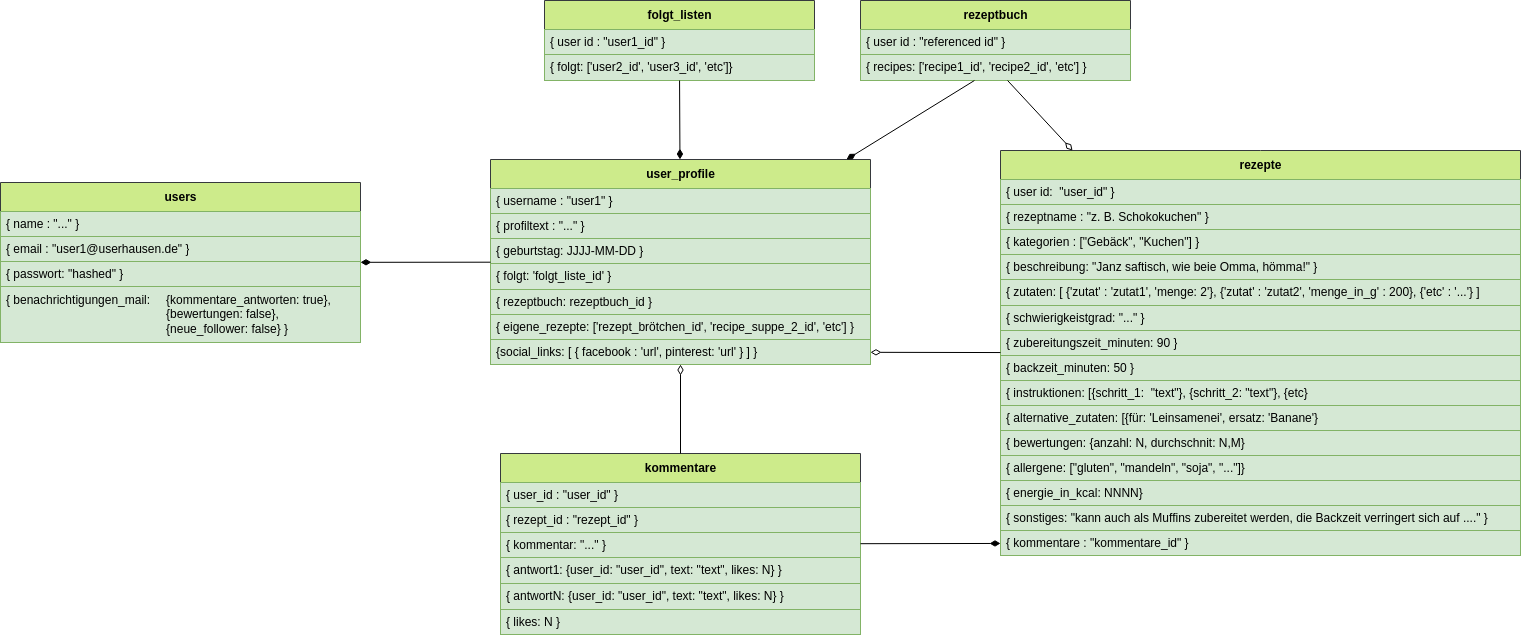

The diagram above was exported from draw.io. Its source (the exported page's mxGraphModel, read from the mxfile embedded in the PNG):
<mxGraphModel dx="1991" dy="1724" grid="1" gridSize="10" guides="1" tooltips="1" connect="1" arrows="1" fold="1" page="1" pageScale="1" pageWidth="827" pageHeight="1169" background="#ffffff" math="0" shadow="0">
  <root>
    <mxCell id="0" />
    <mxCell id="1" parent="0" />
    <mxCell id="13" value="user_profile" style="swimlane;fontStyle=1;align=center;verticalAlign=middle;childLayout=stackLayout;horizontal=1;startSize=29;horizontalStack=0;resizeParent=1;resizeParentMax=0;resizeLast=0;collapsible=0;marginBottom=0;html=1;fillColor=#cdeb8b;strokeColor=#36393d;" vertex="1" parent="1">
      <mxGeometry y="9" width="380" height="205" as="geometry" />
    </mxCell>
    <mxCell id="33" value="{ username : &quot;user1&quot; }" style="text;html=1;strokeColor=#82b366;fillColor=#d5e8d4;align=left;verticalAlign=middle;spacingLeft=4;spacingRight=4;overflow=hidden;rotatable=0;points=[[0,0.5],[1,0.5]];portConstraint=eastwest;" vertex="1" parent="13">
      <mxGeometry y="29" width="380" height="25" as="geometry" />
    </mxCell>
    <mxCell id="14" value="{ profiltext : &quot;...&quot; }" style="text;html=1;strokeColor=#82b366;fillColor=#d5e8d4;align=left;verticalAlign=middle;spacingLeft=4;spacingRight=4;overflow=hidden;rotatable=0;points=[[0,0.5],[1,0.5]];portConstraint=eastwest;" vertex="1" parent="13">
      <mxGeometry y="54" width="380" height="25" as="geometry" />
    </mxCell>
    <mxCell id="47" value="{ geburtstag: JJJJ-MM-DD }" style="text;html=1;strokeColor=#82b366;fillColor=#d5e8d4;align=left;verticalAlign=middle;spacingLeft=4;spacingRight=4;overflow=hidden;rotatable=0;points=[[0,0.5],[1,0.5]];portConstraint=eastwest;" vertex="1" parent="13">
      <mxGeometry y="79" width="380" height="25" as="geometry" />
    </mxCell>
    <mxCell id="15" value="{ folgt: 'folgt_liste_id' }" style="text;html=1;strokeColor=#82b366;fillColor=#d5e8d4;align=left;verticalAlign=middle;spacingLeft=4;spacingRight=4;overflow=hidden;rotatable=0;points=[[0,0.5],[1,0.5]];portConstraint=eastwest;" vertex="1" parent="13">
      <mxGeometry y="104" width="380" height="26" as="geometry" />
    </mxCell>
    <mxCell id="16" value="{ rezeptbuch: rezeptbuch_id }" style="text;html=1;strokeColor=#82b366;fillColor=#d5e8d4;align=left;verticalAlign=middle;spacingLeft=4;spacingRight=4;overflow=hidden;rotatable=0;points=[[0,0.5],[1,0.5]];portConstraint=eastwest;" vertex="1" parent="13">
      <mxGeometry y="130" width="380" height="25" as="geometry" />
    </mxCell>
    <mxCell id="32" value="{ eigene_rezepte: ['rezept_brötchen_id', 'recipe_suppe_2_id', 'etc'] }" style="text;html=1;strokeColor=#82b366;fillColor=#d5e8d4;align=left;verticalAlign=middle;spacingLeft=4;spacingRight=4;overflow=hidden;rotatable=0;points=[[0,0.5],[1,0.5]];portConstraint=eastwest;" vertex="1" parent="13">
      <mxGeometry y="155" width="380" height="25" as="geometry" />
    </mxCell>
    <mxCell id="48" value="{social_links: [ { facebook : 'url', pinterest: 'url' } ] }" style="text;html=1;strokeColor=#82b366;fillColor=#d5e8d4;align=left;verticalAlign=middle;spacingLeft=4;spacingRight=4;overflow=hidden;rotatable=0;points=[[0,0.5],[1,0.5]];portConstraint=eastwest;" vertex="1" parent="13">
      <mxGeometry y="180" width="380" height="25" as="geometry" />
    </mxCell>
    <mxCell id="17" value="folgt_listen" style="swimlane;fontStyle=1;align=center;verticalAlign=middle;childLayout=stackLayout;horizontal=1;startSize=29;horizontalStack=0;resizeParent=1;resizeParentMax=0;resizeLast=0;collapsible=0;marginBottom=0;html=1;fillColor=#cdeb8b;strokeColor=#36393d;" vertex="1" parent="1">
      <mxGeometry x="54" y="-150" width="270" height="80" as="geometry" />
    </mxCell>
    <mxCell id="18" value="{ user id : &quot;user1_id&quot; }" style="text;html=1;strokeColor=#82b366;fillColor=#d5e8d4;align=left;verticalAlign=middle;spacingLeft=4;spacingRight=4;overflow=hidden;rotatable=0;points=[[0,0.5],[1,0.5]];portConstraint=eastwest;" vertex="1" parent="17">
      <mxGeometry y="29" width="270" height="25" as="geometry" />
    </mxCell>
    <mxCell id="19" value="{ folgt: ['user2_id', 'user3_id', 'etc']}" style="text;html=1;strokeColor=#82b366;fillColor=#d5e8d4;align=left;verticalAlign=middle;spacingLeft=4;spacingRight=4;overflow=hidden;rotatable=0;points=[[0,0.5],[1,0.5]];portConstraint=eastwest;" vertex="1" parent="17">
      <mxGeometry y="54" width="270" height="26" as="geometry" />
    </mxCell>
    <mxCell id="25" value="rezeptbuch" style="swimlane;fontStyle=1;align=center;verticalAlign=middle;childLayout=stackLayout;horizontal=1;startSize=29;horizontalStack=0;resizeParent=1;resizeParentMax=0;resizeLast=0;collapsible=0;marginBottom=0;html=1;fillColor=#cdeb8b;strokeColor=#36393d;" vertex="1" parent="1">
      <mxGeometry x="370" y="-150" width="270" height="80" as="geometry" />
    </mxCell>
    <mxCell id="26" value="{ user id : &quot;referenced id&quot; }" style="text;html=1;strokeColor=#82b366;fillColor=#d5e8d4;align=left;verticalAlign=middle;spacingLeft=4;spacingRight=4;overflow=hidden;rotatable=0;points=[[0,0.5],[1,0.5]];portConstraint=eastwest;" vertex="1" parent="25">
      <mxGeometry y="29" width="270" height="25" as="geometry" />
    </mxCell>
    <mxCell id="27" value="{ recipes: ['recipe1_id', 'recipe2_id', 'etc'] }" style="text;html=1;strokeColor=#82b366;fillColor=#d5e8d4;align=left;verticalAlign=middle;spacingLeft=4;spacingRight=4;overflow=hidden;rotatable=0;points=[[0,0.5],[1,0.5]];portConstraint=eastwest;" vertex="1" parent="25">
      <mxGeometry y="54" width="270" height="26" as="geometry" />
    </mxCell>
    <mxCell id="34" value="rezepte" style="swimlane;fontStyle=1;align=center;verticalAlign=middle;childLayout=stackLayout;horizontal=1;startSize=29;horizontalStack=0;resizeParent=1;resizeParentMax=0;resizeLast=0;collapsible=0;marginBottom=0;html=1;fillColor=#cdeb8b;strokeColor=#36393d;" vertex="1" parent="1">
      <mxGeometry x="510" width="520" height="405" as="geometry" />
    </mxCell>
    <mxCell id="35" value="{ user id:&amp;nbsp; &quot;user_id&quot; }" style="text;html=1;strokeColor=#82b366;fillColor=#d5e8d4;align=left;verticalAlign=middle;spacingLeft=4;spacingRight=4;overflow=hidden;rotatable=0;points=[[0,0.5],[1,0.5]];portConstraint=eastwest;" vertex="1" parent="34">
      <mxGeometry y="29" width="520" height="25" as="geometry" />
    </mxCell>
    <mxCell id="36" value="{ rezeptname : &quot;z. B. Schokokuchen&quot; }" style="text;html=1;strokeColor=#82b366;fillColor=#d5e8d4;align=left;verticalAlign=middle;spacingLeft=4;spacingRight=4;overflow=hidden;rotatable=0;points=[[0,0.5],[1,0.5]];portConstraint=eastwest;" vertex="1" parent="34">
      <mxGeometry y="54" width="520" height="25" as="geometry" />
    </mxCell>
    <mxCell id="50" value="{ kategorien : [&quot;Gebäck&quot;, &quot;Kuchen&quot;] }" style="text;html=1;strokeColor=#82b366;fillColor=#d5e8d4;align=left;verticalAlign=middle;spacingLeft=4;spacingRight=4;overflow=hidden;rotatable=0;points=[[0,0.5],[1,0.5]];portConstraint=eastwest;" vertex="1" parent="34">
      <mxGeometry y="79" width="520" height="25" as="geometry" />
    </mxCell>
    <mxCell id="43" value="{ beschreibung: &quot;Janz saftisch, wie beie Omma, hömma!&quot; }" style="text;html=1;strokeColor=#82b366;fillColor=#d5e8d4;align=left;verticalAlign=middle;spacingLeft=4;spacingRight=4;overflow=hidden;rotatable=0;points=[[0,0.5],[1,0.5]];portConstraint=eastwest;" vertex="1" parent="34">
      <mxGeometry y="104" width="520" height="25" as="geometry" />
    </mxCell>
    <mxCell id="37" value="{ zutaten: [ {'zutat' : 'zutat1', 'menge: 2'}, {'zutat' : 'zutat2', 'menge_in_g' : 200}, {'etc' : '...'} ]" style="text;html=1;strokeColor=#82b366;fillColor=#d5e8d4;align=left;verticalAlign=middle;spacingLeft=4;spacingRight=4;overflow=hidden;rotatable=0;points=[[0,0.5],[1,0.5]];portConstraint=eastwest;" vertex="1" parent="34">
      <mxGeometry y="129" width="520" height="26" as="geometry" />
    </mxCell>
    <mxCell id="49" value="{ schwierigkeistgrad: &quot;...&quot; }" style="text;html=1;strokeColor=#82b366;fillColor=#d5e8d4;align=left;verticalAlign=middle;spacingLeft=4;spacingRight=4;overflow=hidden;rotatable=0;points=[[0,0.5],[1,0.5]];portConstraint=eastwest;" vertex="1" parent="34">
      <mxGeometry y="155" width="520" height="25" as="geometry" />
    </mxCell>
    <mxCell id="38" value="{ zubereitungszeit_minuten: 90 }" style="text;html=1;strokeColor=#82b366;fillColor=#d5e8d4;align=left;verticalAlign=middle;spacingLeft=4;spacingRight=4;overflow=hidden;rotatable=0;points=[[0,0.5],[1,0.5]];portConstraint=eastwest;" vertex="1" parent="34">
      <mxGeometry y="180" width="520" height="25" as="geometry" />
    </mxCell>
    <mxCell id="45" value="{ backzeit_minuten: 50 }" style="text;html=1;strokeColor=#82b366;fillColor=#d5e8d4;align=left;verticalAlign=middle;spacingLeft=4;spacingRight=4;overflow=hidden;rotatable=0;points=[[0,0.5],[1,0.5]];portConstraint=eastwest;" vertex="1" parent="34">
      <mxGeometry y="205" width="520" height="25" as="geometry" />
    </mxCell>
    <mxCell id="39" value="{ instruktionen: [{schritt_1:&amp;nbsp; &quot;text&quot;}, {schritt_2: &quot;text&quot;}, {etc}" style="text;html=1;strokeColor=#82b366;fillColor=#d5e8d4;align=left;verticalAlign=middle;spacingLeft=4;spacingRight=4;overflow=hidden;rotatable=0;points=[[0,0.5],[1,0.5]];portConstraint=eastwest;" vertex="1" parent="34">
      <mxGeometry y="230" width="520" height="25" as="geometry" />
    </mxCell>
    <mxCell id="44" value="{ alternative_zutaten: [{für: 'Leinsamenei', ersatz: 'Banane'}" style="text;html=1;strokeColor=#82b366;fillColor=#d5e8d4;align=left;verticalAlign=middle;spacingLeft=4;spacingRight=4;overflow=hidden;rotatable=0;points=[[0,0.5],[1,0.5]];portConstraint=eastwest;" vertex="1" parent="34">
      <mxGeometry y="255" width="520" height="25" as="geometry" />
    </mxCell>
    <mxCell id="40" value="{ bewertungen: {anzahl: N, durchschnit: N,M}" style="text;html=1;strokeColor=#82b366;fillColor=#d5e8d4;align=left;verticalAlign=middle;spacingLeft=4;spacingRight=4;overflow=hidden;rotatable=0;points=[[0,0.5],[1,0.5]];portConstraint=eastwest;" vertex="1" parent="34">
      <mxGeometry y="280" width="520" height="25" as="geometry" />
    </mxCell>
    <mxCell id="41" value="{ allergene: [&quot;gluten&quot;, &quot;mandeln&quot;, &quot;soja&quot;, &quot;...&quot;]}" style="text;html=1;strokeColor=#82b366;fillColor=#d5e8d4;align=left;verticalAlign=middle;spacingLeft=4;spacingRight=4;overflow=hidden;rotatable=0;points=[[0,0.5],[1,0.5]];portConstraint=eastwest;" vertex="1" parent="34">
      <mxGeometry y="305" width="520" height="25" as="geometry" />
    </mxCell>
    <mxCell id="42" value="{ energie_in_kcal: NNNN}" style="text;html=1;strokeColor=#82b366;fillColor=#d5e8d4;align=left;verticalAlign=middle;spacingLeft=4;spacingRight=4;overflow=hidden;rotatable=0;points=[[0,0.5],[1,0.5]];portConstraint=eastwest;" vertex="1" parent="34">
      <mxGeometry y="330" width="520" height="25" as="geometry" />
    </mxCell>
    <mxCell id="46" value="{ sonstiges: &quot;kann auch als Muffins zubereitet werden, die Backzeit verringert sich auf ....&quot; }" style="text;html=1;strokeColor=#82b366;fillColor=#d5e8d4;align=left;verticalAlign=middle;spacingLeft=4;spacingRight=4;overflow=hidden;rotatable=0;points=[[0,0.5],[1,0.5]];portConstraint=eastwest;" vertex="1" parent="34">
      <mxGeometry y="355" width="520" height="25" as="geometry" />
    </mxCell>
    <mxCell id="51" value="{ kommentare : &quot;kommentare_id&quot; }" style="text;html=1;strokeColor=#82b366;fillColor=#d5e8d4;align=left;verticalAlign=middle;spacingLeft=4;spacingRight=4;overflow=hidden;rotatable=0;points=[[0,0.5],[1,0.5]];portConstraint=eastwest;" vertex="1" parent="34">
      <mxGeometry y="380" width="520" height="25" as="geometry" />
    </mxCell>
    <mxCell id="52" value="kommentare" style="swimlane;fontStyle=1;align=center;verticalAlign=middle;childLayout=stackLayout;horizontal=1;startSize=29;horizontalStack=0;resizeParent=1;resizeParentMax=0;resizeLast=0;collapsible=0;marginBottom=0;html=1;fillColor=#cdeb8b;strokeColor=#36393d;" vertex="1" parent="1">
      <mxGeometry x="10" y="303" width="360" height="181" as="geometry" />
    </mxCell>
    <mxCell id="53" value="{ user_id : &quot;user_id&quot; }" style="text;html=1;strokeColor=#82b366;fillColor=#d5e8d4;align=left;verticalAlign=middle;spacingLeft=4;spacingRight=4;overflow=hidden;rotatable=0;points=[[0,0.5],[1,0.5]];portConstraint=eastwest;" vertex="1" parent="52">
      <mxGeometry y="29" width="360" height="25" as="geometry" />
    </mxCell>
    <mxCell id="54" value="{ rezept_id : &quot;rezept_id&quot; }" style="text;html=1;strokeColor=#82b366;fillColor=#d5e8d4;align=left;verticalAlign=middle;spacingLeft=4;spacingRight=4;overflow=hidden;rotatable=0;points=[[0,0.5],[1,0.5]];portConstraint=eastwest;" vertex="1" parent="52">
      <mxGeometry y="54" width="360" height="25" as="geometry" />
    </mxCell>
    <mxCell id="55" value="{ kommentar: &quot;...&quot; }" style="text;html=1;strokeColor=#82b366;fillColor=#d5e8d4;align=left;verticalAlign=middle;spacingLeft=4;spacingRight=4;overflow=hidden;rotatable=0;points=[[0,0.5],[1,0.5]];portConstraint=eastwest;" vertex="1" parent="52">
      <mxGeometry y="79" width="360" height="25" as="geometry" />
    </mxCell>
    <mxCell id="56" value="{ antwort1: {user_id: &quot;user_id&quot;, text: &quot;text&quot;, likes: N} }" style="text;html=1;strokeColor=#82b366;fillColor=#d5e8d4;align=left;verticalAlign=middle;spacingLeft=4;spacingRight=4;overflow=hidden;rotatable=0;points=[[0,0.5],[1,0.5]];portConstraint=eastwest;" vertex="1" parent="52">
      <mxGeometry y="104" width="360" height="26" as="geometry" />
    </mxCell>
    <mxCell id="60" value="{ antwortN: {user_id: &quot;user_id&quot;, text: &quot;text&quot;, likes: N} }" style="text;html=1;strokeColor=#82b366;fillColor=#d5e8d4;align=left;verticalAlign=middle;spacingLeft=4;spacingRight=4;overflow=hidden;rotatable=0;points=[[0,0.5],[1,0.5]];portConstraint=eastwest;" vertex="1" parent="52">
      <mxGeometry y="130" width="360" height="26" as="geometry" />
    </mxCell>
    <mxCell id="57" value="{ likes: N }" style="text;html=1;strokeColor=#82b366;fillColor=#d5e8d4;align=left;verticalAlign=middle;spacingLeft=4;spacingRight=4;overflow=hidden;rotatable=0;points=[[0,0.5],[1,0.5]];portConstraint=eastwest;" vertex="1" parent="52">
      <mxGeometry y="156" width="360" height="25" as="geometry" />
    </mxCell>
    <mxCell id="61" value="" style="endArrow=none;startArrow=diamondThin;endFill=0;startFill=1;html=1;verticalAlign=bottom;labelBackgroundColor=none;strokeWidth=1;startSize=8;endSize=8;" edge="1" parent="1" source="13" target="27">
      <mxGeometry width="160" relative="1" as="geometry">
        <mxPoint x="420" as="sourcePoint" />
        <mxPoint x="580" as="targetPoint" />
      </mxGeometry>
    </mxCell>
    <mxCell id="63" value="" style="endArrow=none;startArrow=diamondThin;endFill=0;startFill=0;html=1;verticalAlign=bottom;labelBackgroundColor=none;strokeWidth=1;startSize=8;endSize=8;" edge="1" parent="1" source="48" target="34">
      <mxGeometry width="160" relative="1" as="geometry">
        <mxPoint x="420" as="sourcePoint" />
        <mxPoint x="550" y="100" as="targetPoint" />
      </mxGeometry>
    </mxCell>
    <mxCell id="64" value="" style="endArrow=none;startArrow=diamondThin;endFill=0;startFill=0;html=1;verticalAlign=bottom;labelBackgroundColor=none;strokeWidth=1;startSize=8;endSize=8;" edge="1" parent="1" source="48" target="52">
      <mxGeometry width="160" relative="1" as="geometry">
        <mxPoint x="490" y="480" as="sourcePoint" />
        <mxPoint x="650" y="480" as="targetPoint" />
      </mxGeometry>
    </mxCell>
    <mxCell id="65" value="" style="endArrow=none;startArrow=diamondThin;endFill=0;startFill=1;html=1;verticalAlign=bottom;labelBackgroundColor=none;strokeWidth=1;startSize=8;endSize=8;" edge="1" parent="1" source="51" target="52">
      <mxGeometry width="160" relative="1" as="geometry">
        <mxPoint x="490" y="480" as="sourcePoint" />
        <mxPoint x="650" y="480" as="targetPoint" />
      </mxGeometry>
    </mxCell>
    <mxCell id="66" value="" style="endArrow=none;startArrow=diamondThin;endFill=0;startFill=1;html=1;verticalAlign=bottom;labelBackgroundColor=none;strokeWidth=1;startSize=8;endSize=8;" edge="1" parent="1" source="13" target="19">
      <mxGeometry width="160" relative="1" as="geometry">
        <mxPoint x="490" as="sourcePoint" />
        <mxPoint x="650" as="targetPoint" />
      </mxGeometry>
    </mxCell>
    <mxCell id="68" value="" style="endArrow=none;startArrow=diamondThin;endFill=0;startFill=0;html=1;verticalAlign=bottom;labelBackgroundColor=none;strokeWidth=1;startSize=8;endSize=8;" edge="1" parent="1" source="34" target="27">
      <mxGeometry width="160" relative="1" as="geometry">
        <mxPoint x="490" as="sourcePoint" />
        <mxPoint x="650" as="targetPoint" />
      </mxGeometry>
    </mxCell>
    <mxCell id="69" value="users" style="swimlane;fontStyle=1;align=center;verticalAlign=middle;childLayout=stackLayout;horizontal=1;startSize=29;horizontalStack=0;resizeParent=1;resizeParentMax=0;resizeLast=0;collapsible=0;marginBottom=0;html=1;fillColor=#cdeb8b;strokeColor=#36393d;" vertex="1" parent="1">
      <mxGeometry x="-490" y="32" width="360" height="160" as="geometry" />
    </mxCell>
    <mxCell id="70" value="{ name : &quot;...&quot; }" style="text;html=1;strokeColor=#82b366;fillColor=#d5e8d4;align=left;verticalAlign=middle;spacingLeft=4;spacingRight=4;overflow=hidden;rotatable=0;points=[[0,0.5],[1,0.5]];portConstraint=eastwest;" vertex="1" parent="69">
      <mxGeometry y="29" width="360" height="25" as="geometry" />
    </mxCell>
    <mxCell id="71" value="{ email : &quot;user1@userhausen.de&quot; }" style="text;html=1;strokeColor=#82b366;fillColor=#d5e8d4;align=left;verticalAlign=middle;spacingLeft=4;spacingRight=4;overflow=hidden;rotatable=0;points=[[0,0.5],[1,0.5]];portConstraint=eastwest;" vertex="1" parent="69">
      <mxGeometry y="54" width="360" height="25" as="geometry" />
    </mxCell>
    <mxCell id="72" value="{ passwort: &quot;hashed&quot; }" style="text;html=1;strokeColor=#82b366;fillColor=#d5e8d4;align=left;verticalAlign=middle;spacingLeft=4;spacingRight=4;overflow=hidden;rotatable=0;points=[[0,0.5],[1,0.5]];portConstraint=eastwest;" vertex="1" parent="69">
      <mxGeometry y="79" width="360" height="25" as="geometry" />
    </mxCell>
    <mxCell id="73" value="{ benachrichtigungen_mail: &lt;span style=&quot;white-space: pre;&quot;&gt;&#09;&lt;/span&gt;{kommentare_antworten: true},&lt;br&gt;&lt;span style=&quot;white-space: pre;&quot;&gt;&#09;&lt;/span&gt;&lt;span style=&quot;white-space: pre;&quot;&gt;&#09;&lt;/span&gt;&lt;span style=&quot;white-space: pre;&quot;&gt;&#09;&lt;/span&gt;&lt;span style=&quot;white-space: pre;&quot;&gt;&#09;&lt;/span&gt;&lt;span style=&quot;white-space: pre;&quot;&gt;&#09;&lt;span style=&quot;white-space: pre;&quot;&gt;&#09;&lt;/span&gt;&lt;/span&gt;{bewertungen: false},&lt;br&gt;&lt;span style=&quot;white-space: pre;&quot;&gt;&#09;&lt;/span&gt;&lt;span style=&quot;white-space: pre;&quot;&gt;&#09;&lt;/span&gt;&lt;span style=&quot;white-space: pre;&quot;&gt;&#09;&lt;/span&gt;&lt;span style=&quot;white-space: pre;&quot;&gt;&#09;&lt;/span&gt;&lt;span style=&quot;white-space: pre;&quot;&gt;&#09;&lt;span style=&quot;white-space: pre;&quot;&gt;&#09;&lt;/span&gt;&lt;/span&gt;{neue_follower: false} }" style="text;html=1;strokeColor=#82b366;fillColor=#d5e8d4;align=left;verticalAlign=middle;spacingLeft=4;spacingRight=4;overflow=hidden;rotatable=0;points=[[0,0.5],[1,0.5]];portConstraint=eastwest;" vertex="1" parent="69">
      <mxGeometry y="104" width="360" height="56" as="geometry" />
    </mxCell>
    <mxCell id="76" value="" style="endArrow=none;startArrow=diamondThin;endFill=0;startFill=1;html=1;verticalAlign=bottom;labelBackgroundColor=none;strokeWidth=1;startSize=8;endSize=8;" edge="1" parent="1" source="69" target="13">
      <mxGeometry width="160" relative="1" as="geometry">
        <mxPoint x="-10" y="190" as="sourcePoint" />
        <mxPoint x="150" y="190" as="targetPoint" />
      </mxGeometry>
    </mxCell>
  </root>
</mxGraphModel>